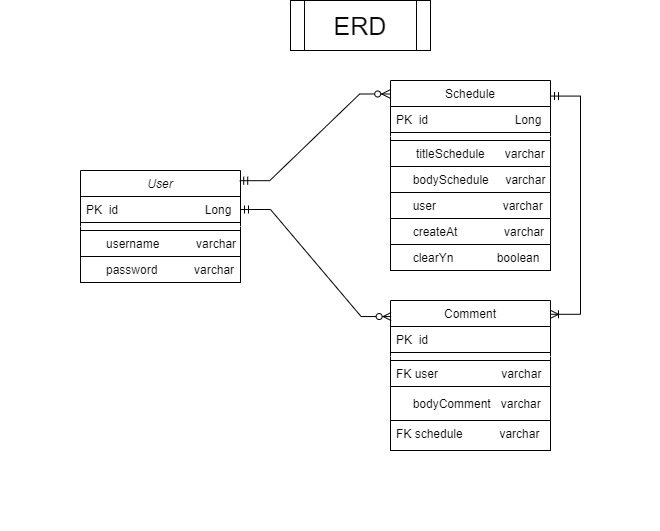

The diagram above was exported from draw.io. Its source (the exported page's mxGraphModel, read from the mxfile embedded in the PNG):
<mxGraphModel dx="1434" dy="746" grid="1" gridSize="10" guides="1" tooltips="1" connect="1" arrows="1" fold="1" page="1" pageScale="1" pageWidth="827" pageHeight="583" math="0" shadow="0">
  <root>
    <mxCell id="WIyWlLk6GJQsqaUBKTNV-0" />
    <mxCell id="WIyWlLk6GJQsqaUBKTNV-1" parent="WIyWlLk6GJQsqaUBKTNV-0" />
    <mxCell id="rFPPYgVZQL-Sp-ukTU9H-21" value="" style="group;fontColor=#070807;strokeColor=none;" parent="WIyWlLk6GJQsqaUBKTNV-1" vertex="1" connectable="0">
      <mxGeometry x="80" y="120" width="660" height="450" as="geometry" />
    </mxCell>
    <mxCell id="zkfFHV4jXpPFQw0GAbJ--0" value="User" style="swimlane;fontStyle=2;align=center;verticalAlign=top;childLayout=stackLayout;horizontal=1;startSize=26;horizontalStack=0;resizeParent=1;resizeLast=0;collapsible=1;marginBottom=0;rounded=0;shadow=0;strokeWidth=1;movable=1;resizable=1;rotatable=1;deletable=1;editable=1;locked=0;connectable=1;fontColor=#070807;strokeColor=default;" parent="rFPPYgVZQL-Sp-ukTU9H-21" vertex="1">
      <mxGeometry x="80" y="90" width="160" height="112" as="geometry">
        <mxRectangle x="230" y="140" width="160" height="26" as="alternateBounds" />
      </mxGeometry>
    </mxCell>
    <mxCell id="zkfFHV4jXpPFQw0GAbJ--2" value="PK  id                          Long " style="text;align=left;verticalAlign=top;spacingLeft=4;spacingRight=4;overflow=hidden;rotatable=1;points=[[0,0.5],[1,0.5]];portConstraint=eastwest;rounded=0;shadow=0;html=0;movable=1;resizable=1;deletable=1;editable=1;locked=0;connectable=1;fontColor=#070807;strokeColor=default;" parent="zkfFHV4jXpPFQw0GAbJ--0" vertex="1">
      <mxGeometry y="26" width="160" height="26" as="geometry" />
    </mxCell>
    <mxCell id="rFPPYgVZQL-Sp-ukTU9H-5" value="" style="line;html=1;strokeWidth=1;align=left;verticalAlign=middle;spacingTop=-1;spacingLeft=3;spacingRight=3;rotatable=1;labelPosition=right;points=[];portConstraint=eastwest;movable=1;resizable=1;deletable=1;editable=1;locked=0;connectable=1;fontColor=#070807;strokeColor=#ffffff;" parent="zkfFHV4jXpPFQw0GAbJ--0" vertex="1">
      <mxGeometry y="52" width="160" height="8" as="geometry" />
    </mxCell>
    <mxCell id="zkfFHV4jXpPFQw0GAbJ--3" value="      username           varchar" style="text;align=left;verticalAlign=top;spacingLeft=4;spacingRight=4;overflow=hidden;rotatable=1;points=[[0,0.5],[1,0.5]];portConstraint=eastwest;rounded=0;shadow=0;html=0;movable=1;resizable=1;deletable=1;editable=1;locked=0;connectable=1;fontColor=#070807;strokeColor=default;" parent="zkfFHV4jXpPFQw0GAbJ--0" vertex="1">
      <mxGeometry y="60" width="160" height="26" as="geometry" />
    </mxCell>
    <mxCell id="zkfFHV4jXpPFQw0GAbJ--5" value="      password           varchar" style="text;align=left;verticalAlign=top;spacingLeft=4;spacingRight=4;overflow=hidden;rotatable=1;points=[[0,0.5],[1,0.5]];portConstraint=eastwest;movable=1;resizable=1;deletable=1;editable=1;locked=0;connectable=1;fontColor=#070807;strokeColor=default;" parent="zkfFHV4jXpPFQw0GAbJ--0" vertex="1">
      <mxGeometry y="86" width="160" height="26" as="geometry" />
    </mxCell>
    <mxCell id="zkfFHV4jXpPFQw0GAbJ--6" value="Comment" style="swimlane;fontStyle=0;align=center;verticalAlign=top;childLayout=stackLayout;horizontal=1;startSize=26;horizontalStack=0;resizeParent=1;resizeLast=0;collapsible=1;marginBottom=0;rounded=0;shadow=0;strokeWidth=1;movable=1;resizable=1;rotatable=1;deletable=1;editable=1;locked=0;connectable=1;fontColor=#070807;strokeColor=default;" parent="rFPPYgVZQL-Sp-ukTU9H-21" vertex="1">
      <mxGeometry x="390" y="220" width="160" height="150" as="geometry">
        <mxRectangle x="130" y="380" width="160" height="26" as="alternateBounds" />
      </mxGeometry>
    </mxCell>
    <mxCell id="zkfFHV4jXpPFQw0GAbJ--8" value="PK  id" style="text;align=left;verticalAlign=top;spacingLeft=4;spacingRight=4;overflow=hidden;rotatable=1;points=[[0,0.5],[1,0.5]];portConstraint=eastwest;rounded=0;shadow=0;html=0;movable=1;resizable=1;deletable=1;editable=1;locked=0;connectable=1;fontColor=#070807;strokeColor=default;" parent="zkfFHV4jXpPFQw0GAbJ--6" vertex="1">
      <mxGeometry y="26" width="160" height="26" as="geometry" />
    </mxCell>
    <mxCell id="zkfFHV4jXpPFQw0GAbJ--9" value="" style="line;html=1;strokeWidth=1;align=left;verticalAlign=middle;spacingTop=-1;spacingLeft=3;spacingRight=3;rotatable=1;labelPosition=right;points=[];portConstraint=eastwest;movable=1;resizable=1;deletable=1;editable=1;locked=0;connectable=1;fontColor=#070807;strokeColor=#FFFFFF;" parent="zkfFHV4jXpPFQw0GAbJ--6" vertex="1">
      <mxGeometry y="52" width="160" height="8" as="geometry" />
    </mxCell>
    <mxCell id="zkfFHV4jXpPFQw0GAbJ--10" value="FK user                   varchar" style="text;align=left;verticalAlign=top;spacingLeft=4;spacingRight=4;overflow=hidden;rotatable=1;points=[[0,0.5],[1,0.5]];portConstraint=eastwest;fontStyle=0;movable=1;resizable=1;deletable=1;editable=1;locked=0;connectable=1;fontColor=#070807;strokeColor=default;" parent="zkfFHV4jXpPFQw0GAbJ--6" vertex="1">
      <mxGeometry y="60" width="160" height="26" as="geometry" />
    </mxCell>
    <mxCell id="zkfFHV4jXpPFQw0GAbJ--11" value="     bodyComment   varchar" style="text;align=left;verticalAlign=middle;spacingLeft=4;spacingRight=4;overflow=hidden;rotatable=1;points=[[0,0.5],[1,0.5]];portConstraint=eastwest;movable=1;resizable=1;deletable=1;editable=1;locked=0;connectable=1;fontColor=#070807;strokeColor=default;" parent="zkfFHV4jXpPFQw0GAbJ--6" vertex="1">
      <mxGeometry y="86" width="160" height="34" as="geometry" />
    </mxCell>
    <mxCell id="d2q27xKvKCRT-G5uJdhB-7" value="FK schedule           varchar" style="text;align=left;verticalAlign=top;spacingLeft=4;spacingRight=4;overflow=hidden;rotatable=1;points=[[0,0.5],[1,0.5]];portConstraint=eastwest;movable=1;resizable=1;deletable=1;editable=1;locked=0;connectable=1;fontColor=#070807;strokeColor=default;" vertex="1" parent="zkfFHV4jXpPFQw0GAbJ--6">
      <mxGeometry y="120" width="160" height="30" as="geometry" />
    </mxCell>
    <mxCell id="zkfFHV4jXpPFQw0GAbJ--17" value="Schedule" style="swimlane;fontStyle=0;align=center;verticalAlign=top;childLayout=stackLayout;horizontal=1;startSize=26;horizontalStack=0;resizeParent=1;resizeLast=0;collapsible=1;marginBottom=0;rounded=0;shadow=0;strokeWidth=1;movable=1;resizable=1;rotatable=1;deletable=1;editable=1;locked=0;connectable=1;fontColor=#070807;strokeColor=default;" parent="rFPPYgVZQL-Sp-ukTU9H-21" vertex="1">
      <mxGeometry x="390" width="160" height="190" as="geometry">
        <mxRectangle x="550" y="140" width="160" height="26" as="alternateBounds" />
      </mxGeometry>
    </mxCell>
    <mxCell id="zkfFHV4jXpPFQw0GAbJ--19" value="PK  id                          Long" style="text;align=left;verticalAlign=top;spacingLeft=4;spacingRight=4;overflow=hidden;rotatable=1;points=[[0,0.5],[1,0.5]];portConstraint=eastwest;rounded=0;shadow=0;html=0;movable=1;resizable=1;deletable=1;editable=1;locked=0;connectable=1;fontColor=#070807;strokeColor=default;" parent="zkfFHV4jXpPFQw0GAbJ--17" vertex="1">
      <mxGeometry y="26" width="160" height="26" as="geometry" />
    </mxCell>
    <mxCell id="zkfFHV4jXpPFQw0GAbJ--23" value="" style="line;html=1;strokeWidth=1;align=left;verticalAlign=middle;spacingTop=-1;spacingLeft=3;spacingRight=3;rotatable=1;labelPosition=right;points=[];portConstraint=eastwest;movable=1;resizable=1;deletable=1;editable=1;locked=0;connectable=1;fontColor=#070807;strokeColor=#FFFFFF;" parent="zkfFHV4jXpPFQw0GAbJ--17" vertex="1">
      <mxGeometry y="52" width="160" height="8" as="geometry" />
    </mxCell>
    <mxCell id="zkfFHV4jXpPFQw0GAbJ--20" value="      titleSchedule      varchar" style="text;align=left;verticalAlign=top;spacingLeft=4;spacingRight=4;overflow=hidden;rotatable=1;points=[[0,0.5],[1,0.5]];portConstraint=eastwest;rounded=0;shadow=0;html=0;movable=1;resizable=1;deletable=1;editable=1;locked=0;connectable=1;fontColor=#070807;strokeColor=default;" parent="zkfFHV4jXpPFQw0GAbJ--17" vertex="1">
      <mxGeometry y="60" width="160" height="26" as="geometry" />
    </mxCell>
    <mxCell id="zkfFHV4jXpPFQw0GAbJ--21" value="     bodySchedule     varchar" style="text;align=left;verticalAlign=top;spacingLeft=4;spacingRight=4;overflow=hidden;rotatable=1;points=[[0,0.5],[1,0.5]];portConstraint=eastwest;rounded=0;shadow=0;html=0;movable=1;resizable=1;deletable=1;editable=1;locked=0;connectable=1;fontColor=#070807;strokeColor=default;" parent="zkfFHV4jXpPFQw0GAbJ--17" vertex="1">
      <mxGeometry y="86" width="160" height="26" as="geometry" />
    </mxCell>
    <mxCell id="zkfFHV4jXpPFQw0GAbJ--22" value="     user                    varchar" style="text;align=left;verticalAlign=top;spacingLeft=4;spacingRight=4;overflow=hidden;rotatable=1;points=[[0,0.5],[1,0.5]];portConstraint=eastwest;rounded=0;shadow=0;html=0;movable=1;resizable=1;deletable=1;editable=1;locked=0;connectable=1;fontColor=#070807;strokeColor=default;" parent="zkfFHV4jXpPFQw0GAbJ--17" vertex="1">
      <mxGeometry y="112" width="160" height="26" as="geometry" />
    </mxCell>
    <mxCell id="zkfFHV4jXpPFQw0GAbJ--24" value="     createAt              varchar" style="text;align=left;verticalAlign=top;spacingLeft=4;spacingRight=4;overflow=hidden;rotatable=1;points=[[0,0.5],[1,0.5]];portConstraint=eastwest;movable=1;resizable=1;deletable=1;editable=1;locked=0;connectable=1;fontColor=#070807;strokeColor=default;" parent="zkfFHV4jXpPFQw0GAbJ--17" vertex="1">
      <mxGeometry y="138" width="160" height="26" as="geometry" />
    </mxCell>
    <mxCell id="zkfFHV4jXpPFQw0GAbJ--25" value="     clearYn              boolean" style="text;align=left;verticalAlign=top;spacingLeft=4;spacingRight=4;overflow=hidden;rotatable=1;points=[[0,0.5],[1,0.5]];portConstraint=eastwest;movable=1;resizable=1;deletable=1;editable=1;locked=0;connectable=1;fontColor=#070807;strokeColor=default;" parent="zkfFHV4jXpPFQw0GAbJ--17" vertex="1">
      <mxGeometry y="164" width="160" height="26" as="geometry" />
    </mxCell>
    <mxCell id="rFPPYgVZQL-Sp-ukTU9H-12" value="" style="edgeStyle=entityRelationEdgeStyle;fontSize=12;html=1;endArrow=ERoneToMany;startArrow=ERmandOne;rounded=0;movable=1;resizable=1;rotatable=1;deletable=1;editable=1;locked=0;connectable=1;fontColor=#070807;strokeColor=default;entryX=1;entryY=0.092;entryDx=0;entryDy=0;entryPerimeter=0;exitX=1;exitY=0.082;exitDx=0;exitDy=0;exitPerimeter=0;" parent="rFPPYgVZQL-Sp-ukTU9H-21" target="zkfFHV4jXpPFQw0GAbJ--6" edge="1" source="zkfFHV4jXpPFQw0GAbJ--17">
      <mxGeometry width="100" height="100" relative="1" as="geometry">
        <mxPoint x="510" y="140" as="sourcePoint" />
        <mxPoint x="510" y="360" as="targetPoint" />
        <Array as="points">
          <mxPoint x="510" y="360" />
          <mxPoint x="550" y="300" />
          <mxPoint x="540" y="300" />
        </Array>
      </mxGeometry>
    </mxCell>
    <mxCell id="rFPPYgVZQL-Sp-ukTU9H-18" value="" style="edgeStyle=entityRelationEdgeStyle;fontSize=12;html=1;endArrow=ERzeroToMany;startArrow=ERmandOne;rounded=0;exitX=0.995;exitY=0.091;exitDx=0;exitDy=0;exitPerimeter=0;entryX=-0.005;entryY=0.071;entryDx=0;entryDy=0;entryPerimeter=0;movable=1;resizable=1;rotatable=1;deletable=1;editable=1;locked=0;connectable=1;fontColor=#070807;strokeColor=default;" parent="rFPPYgVZQL-Sp-ukTU9H-21" source="zkfFHV4jXpPFQw0GAbJ--0" target="zkfFHV4jXpPFQw0GAbJ--17" edge="1">
      <mxGeometry width="100" height="100" relative="1" as="geometry">
        <mxPoint x="160" y="10" as="sourcePoint" />
        <mxPoint x="260" y="-90" as="targetPoint" />
      </mxGeometry>
    </mxCell>
    <mxCell id="rFPPYgVZQL-Sp-ukTU9H-19" value="" style="edgeStyle=entityRelationEdgeStyle;fontSize=12;html=1;endArrow=ERzeroToMany;startArrow=ERmandOne;rounded=0;entryX=0.004;entryY=0.107;entryDx=0;entryDy=0;entryPerimeter=0;exitX=1;exitY=0.5;exitDx=0;exitDy=0;movable=1;resizable=1;rotatable=1;deletable=1;editable=1;locked=0;connectable=1;fontColor=#070807;strokeColor=default;" parent="rFPPYgVZQL-Sp-ukTU9H-21" source="zkfFHV4jXpPFQw0GAbJ--2" target="zkfFHV4jXpPFQw0GAbJ--6" edge="1">
      <mxGeometry width="100" height="100" relative="1" as="geometry">
        <mxPoint x="350" y="40" as="sourcePoint" />
        <mxPoint x="450" y="-60" as="targetPoint" />
      </mxGeometry>
    </mxCell>
    <mxCell id="rFPPYgVZQL-Sp-ukTU9H-22" value="&lt;font style=&quot;font-size: 25px;&quot;&gt;ERD&lt;/font&gt;" style="shape=process;whiteSpace=wrap;html=1;backgroundOutline=1;fontColor=#070807;strokeColor=default;" parent="WIyWlLk6GJQsqaUBKTNV-1" vertex="1">
      <mxGeometry x="370" y="40" width="140" height="50" as="geometry" />
    </mxCell>
  </root>
</mxGraphModel>